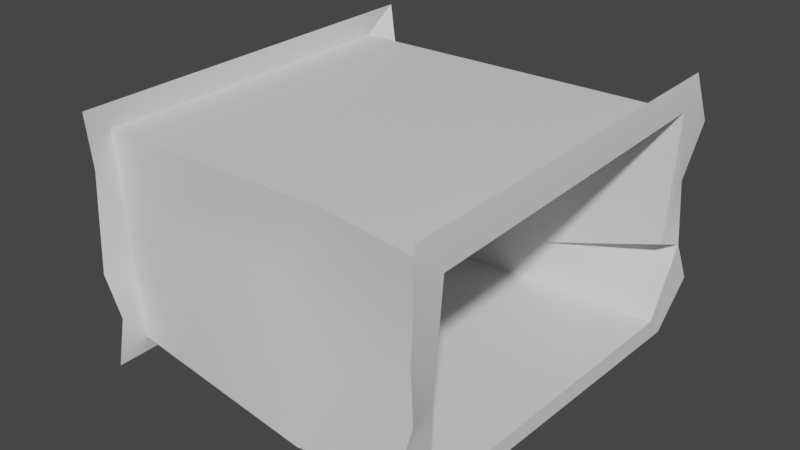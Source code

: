 # Source: CaveStraight.blend  (saved by Blender 3.6.13; exported with 4.5.12 LTS)
import bpy
from mathutils import Matrix  # noqa: F401  (used for matrix-valued properties, if any)

bpy.ops.wm.read_factory_settings(use_empty=True)
scene = bpy.context.scene
scene.name = 'Scene'

# ---- collections
col_collection = bpy.data.collections.new('Collection'); scene.collection.children.link(col_collection)

# ---- materials (node trees are filled in below, after node groups)
mat_material = bpy.data.materials.new('Material')
mat_material.alpha_threshold = 0.0
mat_material.use_backface_culling = True
mat_material.use_transparent_shadow = False
mat_material.roughness = 0.5
mat_material.line_color = (0.0, 0.0, 0.0, 1.0)

# ---- node groups
ng_auto_smooth = bpy.data.node_groups.new('Auto Smooth', 'GeometryNodeTree')
_s = ng_auto_smooth.interface.new_socket(name='Geometry', in_out='OUTPUT', socket_type='NodeSocketGeometry')
_s = ng_auto_smooth.interface.new_socket(name='Geometry', in_out='INPUT', socket_type='NodeSocketGeometry')
_s = ng_auto_smooth.interface.new_socket(name='Angle', in_out='INPUT', socket_type='NodeSocketFloat')
_s.subtype = 'ANGLE'
_s.min_value = 0.0
_s.max_value = 3.142
ng_auto_smooth.is_modifier = True
_N = ng_auto_smooth.nodes; _L = ng_auto_smooth.links
n0 = _N.new('NodeGroupOutput'); n0.name = 'Group Output'; n0.location = (480, -100)
n1 = _N.new('NodeGroupInput'); n1.name = 'Group Input'; n1.location = (-420, -300)
n2 = _N.new('NodeGroupInput'); n2.name = 'Group Input.001'; n2.location = (-60, -100)
n3 = _N.new('GeometryNodeSetShadeSmooth'); n3.name = 'Set Shade Smooth'; n3.location = (120, -100)
n3.domain = 'EDGE'
n4 = _N.new('GeometryNodeSetShadeSmooth'); n4.name = 'Set Shade Smooth.001'; n4.location = (300, -100)
n5 = _N.new('GeometryNodeInputMeshEdgeAngle'); n5.name = 'Edge Angle'; n5.location = (-420, -220)
n6 = _N.new('GeometryNodeInputEdgeSmooth'); n6.name = 'Is Edge Smooth'; n6.location = (-60, -160)
n7 = _N.new('GeometryNodeInputShadeSmooth'); n7.name = 'Is Face Smooth'; n7.location = (-240, -340)
n8 = _N.new('FunctionNodeBooleanMath'); n8.name = 'Boolean Math'; n8.location = (-60, -220)
n9 = _N.new('FunctionNodeCompare'); n9.name = 'Compare'; n9.location = (-240, -180)
n9.operation = 'LESS_EQUAL'
_L.new(n5.outputs[0], n9.inputs[0])
_L.new(n4.outputs[0], n0.inputs[0])
_L.new(n1.outputs[1], n9.inputs[1])
_L.new(n9.outputs[0], n8.inputs[0])
_L.new(n7.outputs[0], n8.inputs[1])
_L.new(n2.outputs[0], n3.inputs[0])
_L.new(n6.outputs[0], n3.inputs[1])
_L.new(n3.outputs[0], n4.inputs[0])
_L.new(n8.outputs[0], n3.inputs[2])
n0.is_active_output = True

# ---- material node trees
mat_material.use_nodes = True; mat_material.node_tree.nodes.clear()
_N = mat_material.node_tree.nodes; _L = mat_material.node_tree.links
n0 = _N.new('ShaderNodeOutputMaterial'); n0.name = 'Material Output'; n0.location = (300, 300)
n1 = _N.new('ShaderNodeBsdfPrincipled'); n1.name = 'Principled BSDF'; n1.location = (10, 300)
n1.distribution = 'GGX'
n1.subsurface_method = 'RANDOM_WALK_SKIN'
n1.inputs[3].default_value = 1.45
n1.inputs[27].default_value = (0.0, 0.0, 0.0, 1.0)
n1.inputs[28].default_value = 1.0
_L.new(n1.outputs[0], n0.inputs[0])
n0.is_active_output = True

# ---- world
world_world = bpy.data.worlds.new('World'); scene.world = world_world
world_world.use_nodes = True; world_world.node_tree.nodes.clear()
_N = world_world.node_tree.nodes; _L = world_world.node_tree.links
n0 = _N.new('ShaderNodeOutputWorld'); n0.name = 'World Output'; n0.location = (300, 300)
n1 = _N.new('ShaderNodeBackground'); n1.name = 'Background'; n1.location = (10, 300)
n1.inputs[0].default_value = (0.05088, 0.05088, 0.05088, 1.0)
_L.new(n1.outputs[0], n0.inputs[0])
n0.is_active_output = True
world_world.color = (0.05088, 0.05088, 0.05088)
world_world.use_sun_shadow = False
world_world.sun_shadow_jitter_overblur = 0.0

# ---- meshes
me_cube = bpy.data.meshes.new('Cube')
me_cube.from_pydata([(1.008, 1.008, 0.6454), (1.008, 0.9162, -0.6219), (1.008, -1.048, 0.6283), (1.008, -0.9411, -0.6219), (-1.016, 1.04, 0.6174), (-1.016, 0.9742, -0.6219), (-1.016, -0.9892, 0.6017), (-1.016, -0.9931, -0.6219), (0.5152, 0.9834, -0.6062), (-0.0009486, 1.015, -0.6442), (-0.4775, 0.9112, -0.6471), (0.5065, -1.003, 0.6331), (-0.001364, -0.9988, 0.6388), (-0.489, -1.011, 0.6405), (-0.5148, -0.965, -0.6526), (0.006286, -1.047, -0.6782), (0.5043, -1.058, -0.6649), (-0.4644, 0.9833, 0.6477), (-0.04287, 1.018, 0.6519), (0.4596, 0.9555, 0.6459), (-1.016, -0.9659, -0.3758), (-1.016, -0.9778, -0.1715), (-1.016, -0.9893, 0.1469), (-1.016, -1.007, 0.3637), (1.008, -1.073, 0.3936), (1.008, -1.007, 0.136), (1.008, -1.001, -0.1241), (1.008, -1.027, -0.353), (0.4906, -1.005, 0.4007), (0.5375, -1.02, 0.1212), (0.4996, -1.002, -0.1268), (0.4634, -1.046, -0.3893), (0.03576, -0.9876, 0.3428), (0.05117, -0.9512, 0.1483), (-0.006065, -1.015, -0.1443), (0.01106, -0.9695, -0.373), (-0.4944, -1.01, 0.3773), (-0.5505, -1.009, 0.1152), (-0.5045, -1.035, -0.1436), (-0.5001, -1.0, -0.3837), (1.008, 1.058, 0.4155), (1.008, 0.9988, 0.1281), (1.008, 0.9618, -0.1724), (1.008, 1.046, -0.3757), (-1.016, 0.9608, 0.4102), (-1.016, 0.9922, 0.1533), (-1.016, 1.028, -0.1297), (-1.016, 0.9783, -0.352), (-0.4994, 1.001, 0.3982), (-0.4366, 0.9945, 0.1461), (-0.4656, 0.9488, -0.1149), (-0.5114, 1.02, -0.3427), (0.03825, 0.9557, 0.3491), (0.05909, 0.993, 0.1219), (0.001719, 1.087, -0.1318), (-0.005201, 0.9388, -0.3466), (0.5028, 0.9871, 0.3836), (0.4537, 1.017, 0.1325), (0.497, 1.001, -0.1285), (0.485, 0.9706, -0.4144), (-1.016, 0.4841, -0.6219), (-1.016, -0.02618, -0.6219), (-1.016, -0.5107, -0.6219), (1.008, -0.465, -0.6219), (1.008, -0.004547, -0.6219), (1.008, 0.4467, -0.6219), (-0.4944, 0.4443, -0.6604), (-0.4978, -0.02555, -0.6497), (-0.5024, -0.4993, -0.6408), (0.0006704, 0.502, -0.6542), (0.007167, -0.03413, -0.6636), (0.005783, -0.5323, -0.6719), (0.5122, 0.4732, -0.6212), (0.512, -0.03955, -0.6354), (0.5041, -0.5408, -0.6543), (1.008, 1.174, 0.8023), (1.008, 1.066, -0.7422), (1.008, -1.218, 0.7817), (1.008, -1.094, -0.7422), (-1.016, 1.21, 0.7687), (-1.016, 1.134, -0.7236), (-1.016, -1.15, 0.7498), (-1.016, -1.154, -0.7236), (-1.016, -1.123, -0.4273), (-1.016, -1.136, -0.1812), (-1.016, -1.15, 0.2021), (-1.016, -1.17, 0.4632), (1.008, -1.247, 0.4991), (1.008, -1.17, 0.1889), (1.008, -1.163, -0.1241), (1.008, -1.194, -0.3998), (1.008, 1.231, 0.5256), (1.008, 1.162, 0.1795), (1.008, 1.119, -0.1823), (1.008, 1.217, -0.4272), (-1.016, 1.118, 0.5191), (-1.016, 1.155, 0.2098), (-1.016, 1.196, -0.1309), (-1.016, 1.138, -0.3986), (-1.016, 0.5637, -0.7236), (-1.016, -0.02973, -0.7236), (-1.016, -0.5933, -0.7236), (1.008, -0.5401, -0.7422), (1.008, -0.004571, -0.7422), (1.008, 0.5202, -0.7422)], [], [(17, 13, 6, 4), (36, 23, 6, 13), (48, 52, 18, 17), (74, 16, 3, 63), (44, 48, 17, 4), (56, 40, 0, 19), (52, 56, 19, 18), (62, 7, 14, 68), (68, 14, 15, 71), (71, 15, 16, 74), (24, 28, 11, 2), (28, 32, 12, 11), (32, 36, 13, 12), (0, 2, 11, 19), (19, 11, 12, 18), (18, 12, 13, 17), (15, 14, 39, 35), (35, 39, 38, 34), (34, 38, 37, 33), (33, 37, 36, 32), (16, 15, 35, 31), (31, 35, 34, 30), (30, 34, 33, 29), (29, 33, 32, 28), (3, 16, 31, 27), (27, 31, 30, 26), (26, 30, 29, 25), (25, 29, 28, 24), (14, 7, 20, 39), (39, 20, 21, 38), (38, 21, 22, 37), (37, 22, 23, 36), (9, 8, 59, 55), (55, 59, 58, 54), (54, 58, 57, 53), (53, 57, 56, 52), (8, 1, 43, 59), (59, 43, 42, 58), (58, 42, 41, 57), (57, 41, 40, 56), (5, 10, 51, 47), (47, 51, 50, 46), (46, 50, 49, 45), (45, 49, 48, 44), (10, 9, 55, 51), (51, 55, 54, 50), (50, 54, 53, 49), (49, 53, 52, 48), (9, 69, 72, 8), (69, 70, 73, 72), (70, 71, 74, 73), (10, 66, 69, 9), (66, 67, 70, 69), (67, 68, 71, 70), (5, 60, 66, 10), (60, 61, 67, 66), (61, 62, 68, 67), (8, 72, 65, 1), (72, 73, 64, 65), (73, 74, 63, 64), (22, 85, 86, 23), (2, 77, 87, 24), (62, 101, 82, 7), (5, 80, 99, 60), (24, 87, 88, 25), (60, 99, 100, 61), (25, 88, 89, 26), (1, 76, 94, 43), (61, 100, 101, 62), (26, 89, 90, 27), (23, 86, 81, 6), (3, 78, 102, 63), (27, 90, 78, 3), (63, 102, 103, 64), (40, 91, 75, 0), (47, 98, 80, 5), (64, 103, 104, 65), (41, 92, 91, 40), (42, 93, 92, 41), (0, 75, 77, 2), (43, 94, 93, 42), (4, 79, 95, 44), (6, 81, 79, 4), (7, 82, 83, 20), (44, 95, 96, 45), (20, 83, 84, 21), (45, 96, 97, 46), (65, 104, 76, 1), (21, 84, 85, 22), (46, 97, 98, 47)])
me_cube.polygons.foreach_set('use_smooth', [True] * 90)
_uv = me_cube.uv_layers.new(name='UVMap')
_uv.uv.foreach_set('vector', [0.6274, 0.6928, 0.2754, 0.6918, 0.2778, 0.7887, 0.6358, 0.7964, 0.7222, 0.2753, 0.719, 0.3605, 0.7609, 0.3717, 0.7687, 0.2748, 0.04449, 0.5361, 0.05373, 0.631, 0.0001999, 0.617, 0.0004918, 0.5426, 0.7285, 0.5026, 0.6373, 0.4994, 0.6607, 0.4206, 0.7447, 0.4223, 0.04191, 0.4584, 0.04449, 0.5361, 0.0004918, 0.5426, 0.005215, 0.4391, 0.04814, 0.713, 0.0431, 0.8106, 0.002491, 0.8032, 0.001812, 0.7056, 0.05373, 0.631, 0.04814, 0.713, 0.001812, 0.7056, 0.0001999, 0.617, 0.7246, 0.7698, 0.6395, 0.7667, 0.6475, 0.6797, 0.7297, 0.6804, 0.7297, 0.6804, 0.6475, 0.6797, 0.6362, 0.5873, 0.727, 0.5906, 0.727, 0.5906, 0.6362, 0.5873, 0.6373, 0.4994, 0.7285, 0.5026, 0.7278, 0.0001999, 0.7281, 0.1015, 0.7691, 0.09915, 0.7692, 0.003769, 0.7281, 0.1015, 0.7171, 0.1817, 0.7692, 0.1888, 0.7691, 0.09915, 0.7171, 0.1817, 0.7222, 0.2753, 0.7687, 0.2748, 0.7692, 0.1888, 0.6358, 0.4322, 0.273, 0.4206, 0.2795, 0.5161, 0.6249, 0.5296, 0.6249, 0.5296, 0.2795, 0.5161, 0.2788, 0.6058, 0.6347, 0.6185, 0.6347, 0.6185, 0.2788, 0.6058, 0.2754, 0.6918, 0.6274, 0.6928, 0.5368, 0.1851, 0.5404, 0.2771, 0.5879, 0.275, 0.5907, 0.1848, 0.5907, 0.1848, 0.5879, 0.275, 0.6303, 0.2762, 0.631, 0.1882, 0.631, 0.1882, 0.6303, 0.2762, 0.6759, 0.2848, 0.6828, 0.1787, 0.6828, 0.1787, 0.6759, 0.2848, 0.7222, 0.2753, 0.7171, 0.1817, 0.54, 0.09724, 0.5368, 0.1851, 0.5907, 0.1848, 0.5886, 0.105, 0.5886, 0.105, 0.5907, 0.1848, 0.631, 0.1882, 0.635, 0.09903, 0.635, 0.09903, 0.631, 0.1882, 0.6828, 0.1787, 0.6788, 0.09277, 0.6788, 0.09277, 0.6828, 0.1787, 0.7171, 0.1817, 0.7281, 0.1015, 0.5457, 0.01774, 0.54, 0.09724, 0.5886, 0.105, 0.5959, 0.02021, 0.5959, 0.02021, 0.5886, 0.105, 0.635, 0.09903, 0.6364, 0.01026, 0.6364, 0.01026, 0.635, 0.09903, 0.6788, 0.09277, 0.6822, 0.01206, 0.6822, 0.01206, 0.6788, 0.09277, 0.7281, 0.1015, 0.7278, 0.0001999, 0.5404, 0.2771, 0.545, 0.3643, 0.5885, 0.3582, 0.5879, 0.275, 0.5879, 0.275, 0.5885, 0.3582, 0.6244, 0.3749, 0.6303, 0.2762, 0.6303, 0.2762, 0.6244, 0.3749, 0.6806, 0.3657, 0.6759, 0.2848, 0.6759, 0.2848, 0.6806, 0.3657, 0.719, 0.3605, 0.7222, 0.2753, 0.229, 0.623, 0.2228, 0.7141, 0.189, 0.709, 0.1765, 0.6226, 0.1765, 0.6226, 0.189, 0.709, 0.1385, 0.7114, 0.1386, 0.624, 0.1386, 0.624, 0.1385, 0.7114, 0.09241, 0.7041, 0.09385, 0.6344, 0.09385, 0.6344, 0.09241, 0.7041, 0.04814, 0.713, 0.05373, 0.631, 0.2228, 0.7141, 0.2289, 0.803, 0.1828, 0.8111, 0.189, 0.709, 0.189, 0.709, 0.1828, 0.8111, 0.1468, 0.8056, 0.1385, 0.7114, 0.1385, 0.7114, 0.1468, 0.8056, 0.09377, 0.8006, 0.09241, 0.7041, 0.09241, 0.7041, 0.09377, 0.8006, 0.0431, 0.8106, 0.04814, 0.713, 0.224, 0.4379, 0.229, 0.5389, 0.1752, 0.5332, 0.1763, 0.4406, 0.1763, 0.4406, 0.1752, 0.5332, 0.1351, 0.5415, 0.1371, 0.4385, 0.1371, 0.4385, 0.1351, 0.5415, 0.08906, 0.5469, 0.08721, 0.4531, 0.08721, 0.4531, 0.08906, 0.5469, 0.04449, 0.5361, 0.04191, 0.4584, 0.229, 0.5389, 0.229, 0.623, 0.1765, 0.6226, 0.1752, 0.5332, 0.1752, 0.5332, 0.1765, 0.6226, 0.1386, 0.624, 0.1351, 0.5415, 0.1351, 0.5415, 0.1386, 0.624, 0.09385, 0.6344, 0.08906, 0.5469, 0.08906, 0.5469, 0.09385, 0.6344, 0.05373, 0.631, 0.04449, 0.5361, 0.9998, 0.6012, 0.9094, 0.5978, 0.9074, 0.5074, 0.9974, 0.5099, 0.9094, 0.5978, 0.8149, 0.5934, 0.817, 0.5043, 0.9074, 0.5074, 0.8149, 0.5934, 0.727, 0.5906, 0.7285, 0.5026, 0.817, 0.5043, 0.9787, 0.6846, 0.8962, 0.6847, 0.9094, 0.5978, 0.9998, 0.6012, 0.8962, 0.6847, 0.8133, 0.6825, 0.8149, 0.5934, 0.9094, 0.5978, 0.8133, 0.6825, 0.7297, 0.6804, 0.727, 0.5906, 0.8149, 0.5934, 0.9863, 0.786, 0.8999, 0.7807, 0.8962, 0.6847, 0.9787, 0.6846, 0.8999, 0.7807, 0.81, 0.7755, 0.8133, 0.6825, 0.8962, 0.6847, 0.81, 0.7755, 0.7246, 0.7698, 0.7297, 0.6804, 0.8133, 0.6825, 0.9974, 0.5099, 0.9074, 0.5074, 0.9057, 0.4224, 0.9887, 0.4206, 0.9074, 0.5074, 0.817, 0.5043, 0.826, 0.4225, 0.9057, 0.4224, 0.817, 0.5043, 0.7285, 0.5026, 0.7447, 0.4223, 0.826, 0.4225, 0.4267, 0.3883, 0.4364, 0.4167, 0.4825, 0.4202, 0.4649, 0.3914, 0.02754, 0.03555, 0.0001999, 0.005776, 0.05003, 0.0001999, 0.06892, 0.03077, 0.291, 0.3039, 0.273, 0.3184, 0.273, 0.4174, 0.291, 0.389, 0.291, 0.04178, 0.273, 0.01362, 0.273, 0.1142, 0.291, 0.1283, 0.06892, 0.03077, 0.05003, 0.0001999, 0.1049, 0.0132, 0.1145, 0.04196, 0.291, 0.1283, 0.273, 0.1142, 0.273, 0.219, 0.291, 0.2183, 0.1145, 0.04196, 0.1049, 0.0132, 0.1602, 0.01405, 0.1604, 0.0427, 0.2539, 0.3802, 0.2726, 0.4065, 0.2173, 0.4336, 0.2079, 0.4034, 0.291, 0.2183, 0.273, 0.219, 0.273, 0.3184, 0.291, 0.3039, 0.1604, 0.0427, 0.1602, 0.01405, 0.2088, 0.008213, 0.2008, 0.0377, 0.4649, 0.3914, 0.4825, 0.4202, 0.5331, 0.4166, 0.5069, 0.3883, 0.2511, 0.05242, 0.2693, 0.02531, 0.2702, 0.123, 0.2518, 0.1364, 0.2008, 0.0377, 0.2088, 0.008213, 0.2693, 0.02531, 0.2511, 0.05242, 0.2518, 0.1364, 0.2702, 0.123, 0.271, 0.2175, 0.2525, 0.2177, 0.06828, 0.4068, 0.04913, 0.4375, 0.0001999, 0.4278, 0.02765, 0.3984, 0.3386, 0.04106, 0.3304, 0.01279, 0.273, 0.01362, 0.291, 0.04178, 0.2525, 0.2177, 0.271, 0.2175, 0.2718, 0.3102, 0.2532, 0.2973, 0.1189, 0.3959, 0.1101, 0.4249, 0.04913, 0.4375, 0.06828, 0.4068, 0.1719, 0.389, 0.1739, 0.4167, 0.1101, 0.4249, 0.1189, 0.3959, 0.02765, 0.3984, 0.0001999, 0.4278, 0.0001999, 0.005776, 0.02754, 0.03555, 0.2079, 0.4034, 0.2173, 0.4336, 0.1739, 0.4167, 0.1719, 0.389, 0.5097, 0.03023, 0.5364, 0.0001999, 0.4924, 0.01638, 0.4731, 0.04414, 0.5069, 0.3883, 0.5331, 0.4166, 0.5364, 0.0001999, 0.5097, 0.03023, 0.291, 0.389, 0.273, 0.4174, 0.3253, 0.4119, 0.3344, 0.3842, 0.4731, 0.04414, 0.4924, 0.01638, 0.4378, 0.009924, 0.4278, 0.03859, 0.3344, 0.3842, 0.3253, 0.4119, 0.3688, 0.4143, 0.3705, 0.3863, 0.4278, 0.03859, 0.4378, 0.009924, 0.3776, 0.002583, 0.3779, 0.03228, 0.2532, 0.2973, 0.2718, 0.3102, 0.2726, 0.4065, 0.2539, 0.3802, 0.3705, 0.3863, 0.3688, 0.4143, 0.4364, 0.4167, 0.4267, 0.3883, 0.3779, 0.03228, 0.3776, 0.002583, 0.3304, 0.01279, 0.3386, 0.04106])
me_cube.materials.append(mat_material)
me_cube.use_mirror_vertex_groups = False
me_cube.update()
me_cube_001 = bpy.data.meshes.new('Cube.001')
me_cube_001.from_pydata([(1.018, 0.9157, -0.6017), (1.068, -1.027, 0.5717), (0.9482, -0.9417, -0.6465), (-1.057, 0.9601, 0.5964), (-1.049, 0.9324, -0.6244), (-0.2722, 0.9339, -0.6504), (0.3554, -0.9717, 0.609), (-1.037, -0.9668, 0.5879), (0.2232, -1.032, -0.6757), (1.039, 0.9686, 0.6147), (-1.017, -0.9423, -0.2625), (0.9847, -0.9754, -0.1082), (0.2389, -0.9801, -0.2485), (0.01162, -0.9305, 0.1487), (-0.9862, -0.9818, 0.2131), (1.011, 0.9507, -0.1379), (-0.9305, 0.9578, 0.3409), (-1.044, 0.9864, -0.1607), (-0.4193, 0.9714, -0.06378), (0.1773, 0.9344, -0.398), (0.09871, 0.9473, 0.1968), (-1.002, -0.9271, -0.618), (1.012, 1.135, 0.772), (1.047, -1.178, 0.7521), (0.9533, -1.058, -0.7221), (-1.051, 1.17, 0.7395), (-1.05, 1.096, -0.7042), (-1.038, -1.112, 0.7212), (-0.9711, -1.086, -0.4175), (-1.064, -1.1, -0.1795), (-0.9718, -1.129, 0.4434), (1.065, -1.206, 0.4787), (0.995, -1.133, 0.1787), (1.003, -1.125, -0.1242), (0.9439, -1.155, -0.3909), (1.056, 1.19, 0.5043), (1.001, 1.124, 0.1695), (1.046, 1.082, -0.1806), (1.063, 1.177, -0.4174), (-0.9377, 1.081, 0.4946), (-1.049, 1.157, -0.1308), (-1.036, 1.101, -0.3898), (-1.002, -1.116, -0.7041), (1.015, 1.031, -0.722)], [], [(8, 0, 5), (8, 21, 12), (12, 14, 13), (12, 13, 11), (13, 6, 11), (11, 6, 1), (10, 14, 21), (19, 15, 18), (15, 20, 18), (0, 37, 19), (42, 21, 4), (43, 0, 2), (6, 13, 14, 7), (0, 8, 2), (9, 3, 16, 20), (21, 8, 5), (3, 9, 6, 7), (9, 1, 6), (11, 2, 8, 12), (21, 14, 12), (19, 17, 4, 5), (5, 0, 19), (19, 37, 15), (15, 9, 20), (16, 17, 18, 20), (19, 18, 17), (32, 11, 1, 31), (4, 21, 5), (1, 23, 31), (37, 0, 43, 38), (4, 26, 42), (11, 32, 33), (7, 14, 30, 27), (33, 34, 11), (2, 11, 34, 24), (4, 17, 41, 26), (2, 24, 43), (35, 22, 9), (9, 15, 36, 35), (1, 9, 22, 23), (37, 36, 15), (39, 16, 3, 25), (3, 7, 27, 25), (28, 10, 21, 42), (40, 17, 16, 39), (10, 28, 29), (14, 10, 29, 30), (17, 40, 41)])
me_cube_001.polygons.foreach_set('use_smooth', [True] * 48)
_uv = me_cube_001.uv_layers.new(name='UVMap')
_uv.uv.foreach_set('vector', [0.2772, 0.75, 0.3742, 0.5, 0.2213, 0.4999, 0.375, 0.8478, 0.375, 0.9994, 0.4383, 0.8454, 0.4383, 0.8454, 0.5609, 0.9894, 0.5287, 0.875, 0.4383, 0.8454, 0.5287, 0.875, 0.4787, 0.7502, 0.5287, 0.875, 0.6157, 0.8359, 0.4787, 0.7502, 0.4787, 0.7502, 0.6157, 0.8359, 0.6174, 0.75, 0.4513, 1.0, 0.5609, 0.9894, 0.375, 0.9994, 0.425, 0.3978, 0.4877, 0.4996, 0.475, 0.3199, 0.4877, 0.4996, 0.5432, 0.3849, 0.475, 0.3199, 0.375, 0.4992, 0.4744, 0.5, 0.425, 0.3978, 0.125, 0.7499, 0.1256, 0.7497, 0.125, 0.5013, 0.375, 0.5, 0.375, 0.4992, 0.375, 0.7543, 0.6157, 0.8359, 0.5287, 0.875, 0.5609, 0.9894, 0.625, 0.9997, 0.3742, 0.5, 0.2772, 0.75, 0.375, 0.7543, 0.6212, 0.4992, 0.625, 0.2497, 0.5625, 0.2509, 0.5432, 0.3849, 0.1256, 0.7497, 0.2772, 0.75, 0.2213, 0.4999, 0.8753, 0.5, 0.6212, 0.4992, 0.7162, 0.75, 0.8747, 0.75, 0.6212, 0.4992, 0.6174, 0.75, 0.7162, 0.75, 0.4787, 0.7502, 0.375, 0.7543, 0.375, 0.8478, 0.4383, 0.8454, 0.375, 0.9994, 0.5609, 0.9894, 0.4383, 0.8454, 0.425, 0.3978, 0.4677, 0.25, 0.375, 0.25, 0.375, 0.3463, 0.375, 0.3463, 0.375, 0.4992, 0.425, 0.3978, 0.425, 0.3978, 0.4744, 0.5, 0.4877, 0.4996, 0.4877, 0.4996, 0.6212, 0.4992, 0.5432, 0.3849, 0.5625, 0.2509, 0.4677, 0.25, 0.475, 0.3199, 0.5432, 0.3849, 0.425, 0.3978, 0.475, 0.3199, 0.4677, 0.25, 0.525, 0.75, 0.4787, 0.7502, 0.6174, 0.75, 0.575, 0.75, 0.125, 0.5013, 0.1256, 0.7497, 0.2213, 0.4999, 0.6174, 0.75, 0.625, 0.75, 0.575, 0.75, 0.4744, 0.5, 0.375, 0.4992, 0.375, 0.5, 0.425, 0.5, 0.125, 0.5013, 0.125, 0.5, 0.125, 0.7499, 0.4787, 0.7502, 0.525, 0.75, 0.475, 0.75, 0.625, 0.9997, 0.5609, 0.9894, 0.575, 1.0, 0.625, 1.0, 0.475, 0.75, 0.425, 0.75, 0.4787, 0.7502, 0.375, 0.7543, 0.4787, 0.7502, 0.425, 0.75, 0.375, 0.75, 0.375, 0.25, 0.4677, 0.25, 0.425, 0.25, 0.375, 0.25, 0.375, 0.7543, 0.375, 0.75, 0.375, 0.5, 0.575, 0.5, 0.625, 0.5, 0.6212, 0.4992, 0.6212, 0.4992, 0.4877, 0.4996, 0.525, 0.5, 0.575, 0.5, 0.6174, 0.75, 0.6212, 0.4992, 0.625, 0.5, 0.625, 0.75, 0.4744, 0.5, 0.525, 0.5, 0.4877, 0.4996, 0.5745, 0.25, 0.5625, 0.2509, 0.625, 0.2497, 0.625, 0.25, 0.8753, 0.5, 0.8747, 0.75, 0.875, 0.75, 0.875, 0.5, 0.425, 1.0, 0.4513, 1.0, 0.375, 0.9994, 0.375, 1.0, 0.475, 0.25, 0.4677, 0.25, 0.5625, 0.2509, 0.5745, 0.25, 0.4513, 1.0, 0.425, 1.0, 0.475, 1.0, 0.5609, 0.9894, 0.4513, 1.0, 0.475, 1.0, 0.575, 1.0, 0.4677, 0.25, 0.475, 0.25, 0.425, 0.25])
me_cube_001.materials.append(mat_material)
me_cube_001.use_mirror_vertex_groups = False
me_cube_001.update()

# ---- objects
ob_cube = bpy.data.objects.new('Cube', me_cube)
ob_cube_colonly = bpy.data.objects.new('Cube-colonly', me_cube_001)

# ---- transforms, parenting, visibility, modifiers, constraints
ob_cube.location = (0.0, 0.0, 0.0)
ob_cube.lock_rotations_4d = False
ob_cube.empty_display_type = 'ARROWS'
ob_cube.hide_render = True
ob_cube.lineart.crease_threshold = 0.0
_m = ob_cube.modifiers.new('Auto Smooth', 'NODES')
_m.node_group = ng_auto_smooth
_gi = [s.identifier for s in ng_auto_smooth.interface.items_tree if s.item_type == 'SOCKET' and s.in_out == 'INPUT']
_m[_gi[1]] = 0.5236  # Angle
ob_cube_colonly.location = (0.0, 0.0, 0.0)
ob_cube_colonly.lock_rotations_4d = False
ob_cube_colonly.empty_display_type = 'ARROWS'
ob_cube_colonly.lineart.crease_threshold = 0.0
_m = ob_cube_colonly.modifiers.new('Auto Smooth', 'NODES')
_m.node_group = ng_auto_smooth
_gi = [s.identifier for s in ng_auto_smooth.interface.items_tree if s.item_type == 'SOCKET' and s.in_out == 'INPUT']
_m[_gi[1]] = 0.5236  # Angle

# ---- collection membership
col_collection.objects.link(ob_cube)
col_collection.objects.link(ob_cube_colonly)

# ---- scene / render settings (as saved in the file)
scene.frame_start = 1; scene.frame_end = 250; scene.frame_set(1)
scene.render.engine = 'BLENDER_EEVEE_NEXT'
scene.cycles.sampling_pattern = 'TABULATED_SOBOL'
scene.view_settings.view_transform = 'Filmic'
bpy.context.view_layer.update()

# ---- added for rendering (the .blend has no active camera and no usable light): camera, sun
cam_auto = bpy.data.cameras.new('AutoCamera')
cam_auto.lens = 50.0
cam_auto.sensor_width = 36.0
cam_auto.clip_end = 1000.0
ob_auto_camera = bpy.data.objects.new('AutoCamera', cam_auto)
scene.collection.objects.link(ob_auto_camera)
ob_auto_camera.location = (3.2761, -3.93678, 2.64407)
ob_auto_camera.rotation_euler = (1.09748, -7.21219e-08, 0.694738)
scene.camera = ob_auto_camera
light_auto_sun = bpy.data.lights.new('AutoSun', 'SUN')
light_auto_sun.energy = 3.0
light_auto_sun.angle = 0.0523599
ob_auto_sun = bpy.data.objects.new('AutoSun', light_auto_sun)
scene.collection.objects.link(ob_auto_sun)
ob_auto_sun.rotation_euler = (0.872665, 0.174533, 0.523599)
bpy.context.view_layer.update()

